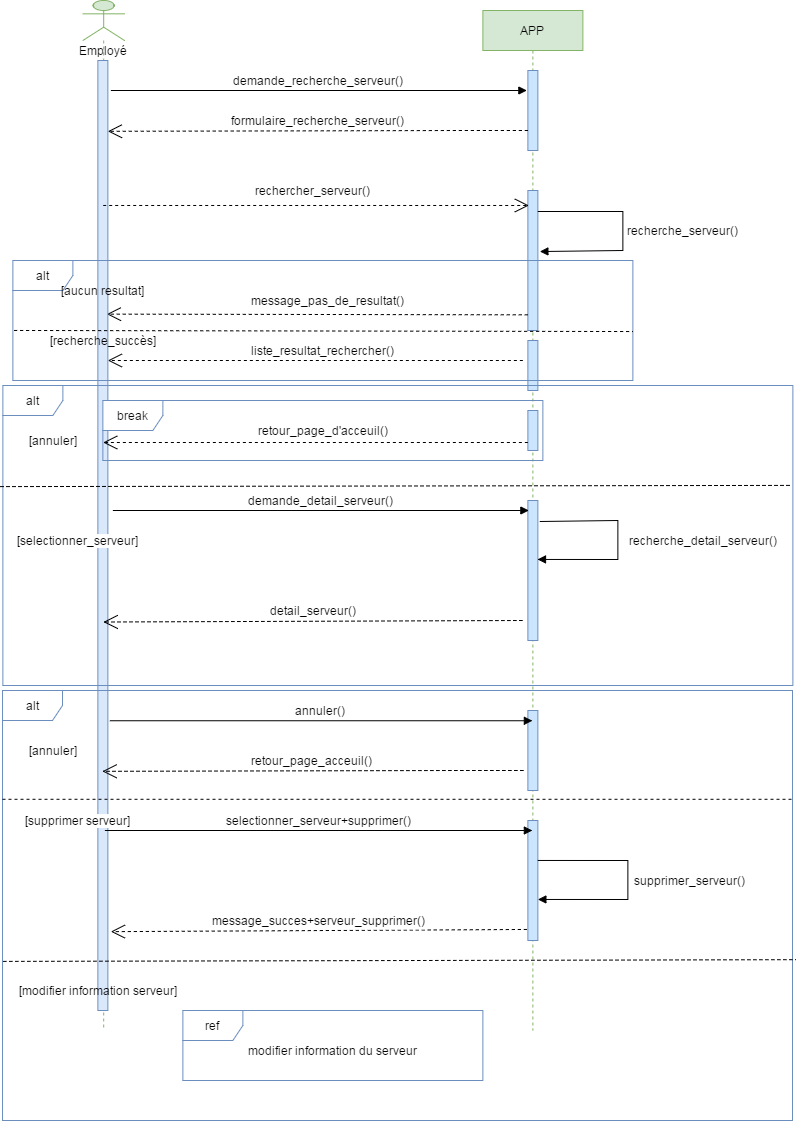

The diagram above was exported from draw.io. Its source (the exported page's mxGraphModel, read from the mxfile embedded in the PNG):
<mxGraphModel dx="1102" dy="570" grid="1" gridSize="10" guides="1" tooltips="1" connect="1" arrows="1" fold="1" page="1" pageScale="1" pageWidth="827" pageHeight="1169" math="0" shadow="0">
  <root>
    <mxCell id="0" />
    <mxCell id="1" parent="0" />
    <mxCell id="YoIiUdy7mscQq68yAFUN-1" value="APP" style="shape=umlLifeline;perimeter=lifelinePerimeter;container=1;collapsible=0;recursiveResize=0;rounded=0;shadow=0;strokeWidth=1;fillColor=#d5e8d4;strokeColor=#82b366;" vertex="1" parent="1">
      <mxGeometry x="499.37" y="130" width="100" height="1020" as="geometry" />
    </mxCell>
    <mxCell id="YoIiUdy7mscQq68yAFUN-2" value="" style="html=1;points=[];perimeter=orthogonalPerimeter;fontSize=12;fillColor=#cce5ff;strokeColor=#6C8EBF;" vertex="1" parent="YoIiUdy7mscQq68yAFUN-1">
      <mxGeometry x="45" y="60" width="10" height="80" as="geometry" />
    </mxCell>
    <mxCell id="YoIiUdy7mscQq68yAFUN-3" value="" style="html=1;points=[];perimeter=orthogonalPerimeter;fontSize=12;fillColor=#cce5ff;strokeColor=#6C8EBF;" vertex="1" parent="YoIiUdy7mscQq68yAFUN-1">
      <mxGeometry x="45" y="180" width="10" height="140" as="geometry" />
    </mxCell>
    <mxCell id="YoIiUdy7mscQq68yAFUN-4" value="" style="verticalAlign=bottom;endArrow=block;shadow=0;strokeWidth=1;fontSize=12;exitX=1;exitY=0.15;exitDx=0;exitDy=0;exitPerimeter=0;entryX=1.2;entryY=0.436;entryDx=0;entryDy=0;entryPerimeter=0;rounded=0;" edge="1" parent="YoIiUdy7mscQq68yAFUN-1" source="YoIiUdy7mscQq68yAFUN-3" target="YoIiUdy7mscQq68yAFUN-3">
      <mxGeometry x="0.0146" y="30" relative="1" as="geometry">
        <mxPoint x="150" y="220" as="sourcePoint" />
        <mxPoint x="180" y="240" as="targetPoint" />
        <Array as="points">
          <mxPoint x="140" y="201" />
          <mxPoint x="140" y="240" />
        </Array>
        <mxPoint as="offset" />
      </mxGeometry>
    </mxCell>
    <mxCell id="YoIiUdy7mscQq68yAFUN-5" value="" style="html=1;points=[];perimeter=orthogonalPerimeter;fontSize=12;fillColor=#cce5ff;strokeColor=#6C8EBF;" vertex="1" parent="YoIiUdy7mscQq68yAFUN-1">
      <mxGeometry x="45" y="490" width="10" height="140" as="geometry" />
    </mxCell>
    <mxCell id="YoIiUdy7mscQq68yAFUN-6" value="" style="html=1;points=[];perimeter=orthogonalPerimeter;fontSize=12;fillColor=#cce5ff;strokeColor=#6C8EBF;" vertex="1" parent="YoIiUdy7mscQq68yAFUN-1">
      <mxGeometry x="45" y="330" width="10" height="50" as="geometry" />
    </mxCell>
    <mxCell id="YoIiUdy7mscQq68yAFUN-7" value="" style="html=1;points=[];perimeter=orthogonalPerimeter;fontSize=12;fillColor=#cce5ff;strokeColor=#6C8EBF;" vertex="1" parent="YoIiUdy7mscQq68yAFUN-1">
      <mxGeometry x="45" y="400" width="10" height="40" as="geometry" />
    </mxCell>
    <mxCell id="YoIiUdy7mscQq68yAFUN-8" value="" style="verticalAlign=bottom;endArrow=block;shadow=0;strokeWidth=1;fontSize=12;rounded=0;exitX=1.2;exitY=0.15;exitDx=0;exitDy=0;exitPerimeter=0;entryX=0.963;entryY=0.421;entryDx=0;entryDy=0;entryPerimeter=0;" edge="1" parent="YoIiUdy7mscQq68yAFUN-1" source="YoIiUdy7mscQq68yAFUN-5" target="YoIiUdy7mscQq68yAFUN-5">
      <mxGeometry x="0.0146" y="30" relative="1" as="geometry">
        <mxPoint x="70" y="510" as="sourcePoint" />
        <mxPoint x="61.629999999999995" y="550" as="targetPoint" />
        <Array as="points">
          <mxPoint x="135" y="510" />
          <mxPoint x="135" y="549" />
        </Array>
        <mxPoint as="offset" />
      </mxGeometry>
    </mxCell>
    <mxCell id="YoIiUdy7mscQq68yAFUN-9" value="" style="html=1;points=[];perimeter=orthogonalPerimeter;fontSize=12;fillColor=#cce5ff;strokeColor=#6C8EBF;" vertex="1" parent="YoIiUdy7mscQq68yAFUN-1">
      <mxGeometry x="45" y="700" width="10" height="80" as="geometry" />
    </mxCell>
    <mxCell id="YoIiUdy7mscQq68yAFUN-10" value="" style="html=1;points=[];perimeter=orthogonalPerimeter;fontSize=12;fillColor=#cce5ff;strokeColor=#6C8EBF;" vertex="1" parent="YoIiUdy7mscQq68yAFUN-1">
      <mxGeometry x="45" y="810" width="10" height="120" as="geometry" />
    </mxCell>
    <mxCell id="YoIiUdy7mscQq68yAFUN-11" value="" style="verticalAlign=bottom;endArrow=block;shadow=0;strokeWidth=1;fontSize=12;exitX=1;exitY=0.333;exitDx=0;exitDy=0;exitPerimeter=0;entryX=1;entryY=0.658;entryDx=0;entryDy=0;entryPerimeter=0;rounded=0;" edge="1" parent="YoIiUdy7mscQq68yAFUN-1" source="YoIiUdy7mscQq68yAFUN-10" target="YoIiUdy7mscQq68yAFUN-10">
      <mxGeometry x="0.0146" y="30" relative="1" as="geometry">
        <mxPoint x="60" y="850" as="sourcePoint" />
        <mxPoint x="62" y="890.04" as="targetPoint" />
        <Array as="points">
          <mxPoint x="145" y="850" />
          <mxPoint x="145" y="889" />
        </Array>
        <mxPoint as="offset" />
      </mxGeometry>
    </mxCell>
    <mxCell id="YoIiUdy7mscQq68yAFUN-12" value="demande_recherche_serveur()" style="verticalAlign=bottom;endArrow=block;shadow=0;strokeWidth=1;fontSize=12;entryX=-0.1;entryY=0.25;entryDx=0;entryDy=0;entryPerimeter=0;" edge="1" parent="1" target="YoIiUdy7mscQq68yAFUN-2">
      <mxGeometry relative="1" as="geometry">
        <mxPoint x="127.37" y="210" as="sourcePoint" />
        <mxPoint x="509.37" y="204" as="targetPoint" />
      </mxGeometry>
    </mxCell>
    <mxCell id="YoIiUdy7mscQq68yAFUN-13" value="formulaire_recherche_serveur()" style="verticalAlign=bottom;endArrow=open;shadow=0;strokeWidth=1;fontSize=12;dashed=1;endFill=0;endSize=12;entryX=0.6;entryY=0.127;entryDx=0;entryDy=0;entryPerimeter=0;" edge="1" parent="1" target="YoIiUdy7mscQq68yAFUN-15">
      <mxGeometry relative="1" as="geometry">
        <mxPoint x="544.37" y="250" as="sourcePoint" />
        <mxPoint x="139.37" y="250" as="targetPoint" />
        <Array as="points">
          <mxPoint x="479.37" y="250" />
        </Array>
      </mxGeometry>
    </mxCell>
    <mxCell id="YoIiUdy7mscQq68yAFUN-14" value="" style="endArrow=open;endFill=1;endSize=12;html=1;exitX=0;exitY=0.888;exitDx=0;exitDy=0;exitPerimeter=0;dashed=1;entryX=0.9;entryY=0.267;entryDx=0;entryDy=0;entryPerimeter=0;" edge="1" parent="1" source="YoIiUdy7mscQq68yAFUN-3" target="YoIiUdy7mscQq68yAFUN-16">
      <mxGeometry width="160" relative="1" as="geometry">
        <mxPoint x="538.37" y="380" as="sourcePoint" />
        <mxPoint x="124.37" y="380" as="targetPoint" />
      </mxGeometry>
    </mxCell>
    <mxCell id="YoIiUdy7mscQq68yAFUN-15" value="" style="shape=umlLifeline;participant=umlActor;perimeter=lifelinePerimeter;whiteSpace=wrap;html=1;container=1;collapsible=0;recursiveResize=0;verticalAlign=top;spacingTop=36;outlineConnect=0;fontSize=12;fillColor=#d5e8d4;strokeColor=#82b366;" vertex="1" parent="1">
      <mxGeometry x="99.37" y="120" width="41.63" height="1030" as="geometry" />
    </mxCell>
    <mxCell id="YoIiUdy7mscQq68yAFUN-16" value="" style="html=1;points=[];perimeter=orthogonalPerimeter;fontSize=12;fillColor=#dae8fc;strokeColor=#6C8EBF;" vertex="1" parent="YoIiUdy7mscQq68yAFUN-15">
      <mxGeometry x="15" y="60" width="10" height="950" as="geometry" />
    </mxCell>
    <mxCell id="YoIiUdy7mscQq68yAFUN-17" value="alt" style="shape=umlFrame;whiteSpace=wrap;html=1;strokeColor=#6C8EBF;fontSize=12;" vertex="1" parent="YoIiUdy7mscQq68yAFUN-15">
      <mxGeometry x="-80" y="385" width="790" height="300" as="geometry" />
    </mxCell>
    <mxCell id="YoIiUdy7mscQq68yAFUN-18" value="" style="endArrow=none;endFill=0;endSize=12;html=1;dashed=1;strokeWidth=1;fontSize=12;entryX=0.999;entryY=0.333;entryDx=0;entryDy=0;entryPerimeter=0;exitX=-0.003;exitY=0.337;exitDx=0;exitDy=0;exitPerimeter=0;" edge="1" parent="YoIiUdy7mscQq68yAFUN-15" source="YoIiUdy7mscQq68yAFUN-17" target="YoIiUdy7mscQq68yAFUN-17">
      <mxGeometry width="160" relative="1" as="geometry">
        <mxPoint x="170" y="490" as="sourcePoint" />
        <mxPoint x="330" y="490" as="targetPoint" />
      </mxGeometry>
    </mxCell>
    <mxCell id="YoIiUdy7mscQq68yAFUN-19" value="Employé" style="text;html=1;align=center;verticalAlign=middle;resizable=0;points=[];autosize=1;fontSize=12;" vertex="1" parent="1">
      <mxGeometry x="89.37" y="160" width="60" height="20" as="geometry" />
    </mxCell>
    <mxCell id="YoIiUdy7mscQq68yAFUN-20" value="message_pas_de_resultat()" style="text;html=1;align=center;verticalAlign=middle;resizable=0;points=[];autosize=1;fontSize=12;" vertex="1" parent="1">
      <mxGeometry x="259.37" y="410" width="170" height="20" as="geometry" />
    </mxCell>
    <mxCell id="YoIiUdy7mscQq68yAFUN-21" value="recherche_&lt;span style=&quot;background-color: rgb(255 , 255 , 255)&quot;&gt;serveur&lt;/span&gt;()" style="text;html=1;align=center;verticalAlign=middle;resizable=0;points=[];autosize=1;fontSize=12;" vertex="1" parent="1">
      <mxGeometry x="634.37" y="340" width="130" height="20" as="geometry" />
    </mxCell>
    <mxCell id="YoIiUdy7mscQq68yAFUN-22" value="" style="endArrow=open;endFill=1;endSize=12;html=1;exitX=0;exitY=0.888;exitDx=0;exitDy=0;exitPerimeter=0;dashed=1;entryX=1.1;entryY=0.492;entryDx=0;entryDy=0;entryPerimeter=0;" edge="1" parent="1">
      <mxGeometry width="160" relative="1" as="geometry">
        <mxPoint x="538.87" y="740" as="sourcePoint" />
        <mxPoint x="119.87" y="741.52" as="targetPoint" />
      </mxGeometry>
    </mxCell>
    <mxCell id="YoIiUdy7mscQq68yAFUN-23" value="detail_&lt;span style=&quot;background-color: rgb(255 , 255 , 255)&quot;&gt;serveur&lt;/span&gt;()" style="text;html=1;align=center;verticalAlign=middle;resizable=0;points=[];autosize=1;fontSize=12;" vertex="1" parent="1">
      <mxGeometry x="279.37" y="720" width="100" height="20" as="geometry" />
    </mxCell>
    <mxCell id="YoIiUdy7mscQq68yAFUN-24" value="recherche_detail_&lt;span style=&quot;background-color: rgb(255 , 255 , 255)&quot;&gt;serveur&lt;/span&gt;()" style="text;html=1;align=center;verticalAlign=middle;resizable=0;points=[];autosize=1;fontSize=12;" vertex="1" parent="1">
      <mxGeometry x="639.37" y="650" width="160" height="20" as="geometry" />
    </mxCell>
    <mxCell id="YoIiUdy7mscQq68yAFUN-25" value="" style="endArrow=open;endFill=1;endSize=12;html=1;dashed=1;entryX=0.1;entryY=0.107;entryDx=0;entryDy=0;entryPerimeter=0;" edge="1" parent="1" source="YoIiUdy7mscQq68yAFUN-15" target="YoIiUdy7mscQq68yAFUN-3">
      <mxGeometry width="160" relative="1" as="geometry">
        <mxPoint x="329.37" y="330" as="sourcePoint" />
        <mxPoint x="-89.63" y="331.52" as="targetPoint" />
      </mxGeometry>
    </mxCell>
    <mxCell id="YoIiUdy7mscQq68yAFUN-26" value="rechercher_&lt;span style=&quot;background-color: rgb(255 , 255 , 255)&quot;&gt;serveur&lt;/span&gt;()" style="text;html=1;align=center;verticalAlign=middle;resizable=0;points=[];autosize=1;fontSize=12;" vertex="1" parent="1">
      <mxGeometry x="264.37" y="300" width="130" height="20" as="geometry" />
    </mxCell>
    <mxCell id="YoIiUdy7mscQq68yAFUN-27" value="" style="endArrow=open;endFill=1;endSize=12;html=1;dashed=1;" edge="1" parent="1" target="YoIiUdy7mscQq68yAFUN-16">
      <mxGeometry width="160" relative="1" as="geometry">
        <mxPoint x="539.37" y="480" as="sourcePoint" />
        <mxPoint x="129.37" y="482" as="targetPoint" />
      </mxGeometry>
    </mxCell>
    <mxCell id="YoIiUdy7mscQq68yAFUN-28" value="liste_resultat_rechercher()" style="text;html=1;align=center;verticalAlign=middle;resizable=0;points=[];autosize=1;fontSize=12;" vertex="1" parent="1">
      <mxGeometry x="259.37" y="460" width="160" height="20" as="geometry" />
    </mxCell>
    <mxCell id="YoIiUdy7mscQq68yAFUN-29" value="alt" style="shape=umlFrame;whiteSpace=wrap;html=1;strokeColor=#6C8EBF;fontSize=12;" vertex="1" parent="1">
      <mxGeometry x="29.370000000000005" y="380" width="620" height="120" as="geometry" />
    </mxCell>
    <mxCell id="YoIiUdy7mscQq68yAFUN-30" value="" style="endArrow=none;endFill=0;endSize=12;html=1;dashed=1;strokeWidth=1;fontSize=12;entryX=1;entryY=0.592;entryDx=0;entryDy=0;entryPerimeter=0;exitX=0.002;exitY=0.583;exitDx=0;exitDy=0;exitPerimeter=0;" edge="1" parent="1" source="YoIiUdy7mscQq68yAFUN-29" target="YoIiUdy7mscQq68yAFUN-29">
      <mxGeometry width="160" relative="1" as="geometry">
        <mxPoint x="9.370000000000005" y="450" as="sourcePoint" />
        <mxPoint x="424.37" y="454.5" as="targetPoint" />
      </mxGeometry>
    </mxCell>
    <mxCell id="YoIiUdy7mscQq68yAFUN-31" value="[aucun resultat]" style="text;html=1;align=center;verticalAlign=middle;resizable=0;points=[];autosize=1;fontSize=12;" vertex="1" parent="1">
      <mxGeometry x="69.37" y="400" width="100" height="20" as="geometry" />
    </mxCell>
    <mxCell id="YoIiUdy7mscQq68yAFUN-32" value="[recherche_succès]" style="text;html=1;align=center;verticalAlign=middle;resizable=0;points=[];autosize=1;fontSize=12;" vertex="1" parent="1">
      <mxGeometry x="59.370000000000005" y="450" width="120" height="20" as="geometry" />
    </mxCell>
    <mxCell id="YoIiUdy7mscQq68yAFUN-33" value="" style="endArrow=open;endFill=1;endSize=12;html=1;exitX=0;exitY=0.8;exitDx=0;exitDy=0;exitPerimeter=0;dashed=1;" edge="1" parent="1" source="YoIiUdy7mscQq68yAFUN-7" target="YoIiUdy7mscQq68yAFUN-15">
      <mxGeometry width="160" relative="1" as="geometry">
        <mxPoint x="538.87" y="560" as="sourcePoint" />
        <mxPoint x="119.87" y="561.52" as="targetPoint" />
      </mxGeometry>
    </mxCell>
    <mxCell id="YoIiUdy7mscQq68yAFUN-34" value="retour_page_d'acceuil()" style="text;html=1;align=center;verticalAlign=middle;resizable=0;points=[];autosize=1;fontSize=12;" vertex="1" parent="1">
      <mxGeometry x="264.37" y="540" width="150" height="20" as="geometry" />
    </mxCell>
    <mxCell id="YoIiUdy7mscQq68yAFUN-35" value="demande_detail_serveur()" style="verticalAlign=bottom;endArrow=block;shadow=0;strokeWidth=1;fontSize=12;entryX=-0.1;entryY=0.25;entryDx=0;entryDy=0;entryPerimeter=0;" edge="1" parent="1">
      <mxGeometry relative="1" as="geometry">
        <mxPoint x="129.37" y="630" as="sourcePoint" />
        <mxPoint x="545.37" y="630" as="targetPoint" />
      </mxGeometry>
    </mxCell>
    <mxCell id="YoIiUdy7mscQq68yAFUN-36" value="break" style="shape=umlFrame;whiteSpace=wrap;html=1;strokeColor=#6C8EBF;fontSize=12;" vertex="1" parent="1">
      <mxGeometry x="119.37" y="520" width="440" height="60" as="geometry" />
    </mxCell>
    <mxCell id="YoIiUdy7mscQq68yAFUN-37" value="[annuler]" style="text;html=1;align=center;verticalAlign=middle;resizable=0;points=[];autosize=1;fontSize=12;" vertex="1" parent="1">
      <mxGeometry x="39.370000000000005" y="550" width="60" height="20" as="geometry" />
    </mxCell>
    <mxCell id="YoIiUdy7mscQq68yAFUN-38" value="[selectionner_&lt;span style=&quot;background-color: rgb(255 , 255 , 255)&quot;&gt;serveur&lt;/span&gt;]" style="text;html=1;align=center;verticalAlign=middle;resizable=0;points=[];autosize=1;fontSize=12;" vertex="1" parent="1">
      <mxGeometry x="24.370000000000005" y="650" width="140" height="20" as="geometry" />
    </mxCell>
    <mxCell id="YoIiUdy7mscQq68yAFUN-39" value="annuler()" style="verticalAlign=bottom;endArrow=block;shadow=0;strokeWidth=1;fontSize=12;exitX=1.2;exitY=0.695;exitDx=0;exitDy=0;exitPerimeter=0;" edge="1" parent="1" source="YoIiUdy7mscQq68yAFUN-16" target="YoIiUdy7mscQq68yAFUN-1">
      <mxGeometry relative="1" as="geometry">
        <mxPoint x="129.37" y="840" as="sourcePoint" />
        <mxPoint x="519.37" y="840" as="targetPoint" />
      </mxGeometry>
    </mxCell>
    <mxCell id="YoIiUdy7mscQq68yAFUN-40" value="selectionner_serveur+supprimer()" style="verticalAlign=bottom;endArrow=block;shadow=0;strokeWidth=1;fontSize=12;" edge="1" parent="1" target="YoIiUdy7mscQq68yAFUN-1">
      <mxGeometry relative="1" as="geometry">
        <mxPoint x="121.37" y="950" as="sourcePoint" />
        <mxPoint x="529.37" y="950" as="targetPoint" />
      </mxGeometry>
    </mxCell>
    <mxCell id="YoIiUdy7mscQq68yAFUN-41" value="message_succes+serveur_supprimer()" style="verticalAlign=bottom;endArrow=open;shadow=0;strokeWidth=1;fontSize=12;dashed=1;endFill=0;endSize=12;entryX=1.3;entryY=0.917;entryDx=0;entryDy=0;entryPerimeter=0;exitX=-0.1;exitY=0.908;exitDx=0;exitDy=0;exitPerimeter=0;" edge="1" parent="1" source="YoIiUdy7mscQq68yAFUN-10" target="YoIiUdy7mscQq68yAFUN-16">
      <mxGeometry relative="1" as="geometry">
        <mxPoint x="339.37" y="1000" as="sourcePoint" />
        <mxPoint x="-81.63" y="1000.81" as="targetPoint" />
        <Array as="points" />
      </mxGeometry>
    </mxCell>
    <mxCell id="YoIiUdy7mscQq68yAFUN-42" value="retour_page_acceuil()" style="verticalAlign=bottom;endArrow=open;shadow=0;strokeWidth=1;fontSize=12;dashed=1;endFill=0;endSize=12;entryX=0.6;entryY=0.127;entryDx=0;entryDy=0;entryPerimeter=0;" edge="1" parent="1">
      <mxGeometry relative="1" as="geometry">
        <mxPoint x="539.87" y="890" as="sourcePoint" />
        <mxPoint x="118.87" y="890.81" as="targetPoint" />
        <Array as="points">
          <mxPoint x="474.87" y="890" />
        </Array>
      </mxGeometry>
    </mxCell>
    <mxCell id="YoIiUdy7mscQq68yAFUN-43" value="supprimer_&lt;span style=&quot;background-color: rgb(255 , 255 , 255)&quot;&gt;serveur&lt;/span&gt;()" style="text;html=1;align=center;verticalAlign=middle;resizable=0;points=[];autosize=1;fontSize=12;" vertex="1" parent="1">
      <mxGeometry x="641" y="990" width="130" height="20" as="geometry" />
    </mxCell>
    <mxCell id="YoIiUdy7mscQq68yAFUN-44" value="alt" style="shape=umlFrame;whiteSpace=wrap;html=1;strokeColor=#6C8EBF;fontSize=12;" vertex="1" parent="1">
      <mxGeometry x="19" y="810" width="790" height="430" as="geometry" />
    </mxCell>
    <mxCell id="YoIiUdy7mscQq68yAFUN-45" value="" style="endArrow=none;endFill=0;endSize=12;html=1;dashed=1;strokeWidth=1;fontSize=12;entryX=1.004;entryY=0.626;entryDx=0;entryDy=0;entryPerimeter=0;exitX=0.001;exitY=0.63;exitDx=0;exitDy=0;exitPerimeter=0;" edge="1" parent="1" source="YoIiUdy7mscQq68yAFUN-44" target="YoIiUdy7mscQq68yAFUN-44">
      <mxGeometry width="160" relative="1" as="geometry">
        <mxPoint x="269.37" y="1100" as="sourcePoint" />
        <mxPoint x="429.37" y="1100" as="targetPoint" />
      </mxGeometry>
    </mxCell>
    <mxCell id="YoIiUdy7mscQq68yAFUN-46" value="" style="endArrow=none;endFill=0;endSize=12;html=1;dashed=1;strokeWidth=1;fontSize=12;entryX=0.999;entryY=0.253;entryDx=0;entryDy=0;entryPerimeter=0;exitX=0;exitY=0.253;exitDx=0;exitDy=0;exitPerimeter=0;" edge="1" parent="1" source="YoIiUdy7mscQq68yAFUN-44" target="YoIiUdy7mscQq68yAFUN-44">
      <mxGeometry width="160" relative="1" as="geometry">
        <mxPoint x="259.37" y="920" as="sourcePoint" />
        <mxPoint x="419.37" y="920" as="targetPoint" />
      </mxGeometry>
    </mxCell>
    <mxCell id="YoIiUdy7mscQq68yAFUN-47" value="ref" style="shape=umlFrame;whiteSpace=wrap;html=1;strokeColor=#6C8EBF;fontSize=12;" vertex="1" parent="1">
      <mxGeometry x="199.37" y="1130" width="300" height="70" as="geometry" />
    </mxCell>
    <mxCell id="YoIiUdy7mscQq68yAFUN-48" value="modifier information du&amp;nbsp;&lt;span style=&quot;background-color: rgb(255 , 255 , 255)&quot;&gt;serveur&lt;/span&gt;" style="text;html=1;align=center;verticalAlign=middle;resizable=0;points=[];autosize=1;fontSize=12;" vertex="1" parent="1">
      <mxGeometry x="259.37" y="1160" width="180" height="20" as="geometry" />
    </mxCell>
    <mxCell id="YoIiUdy7mscQq68yAFUN-49" value="[annuler]" style="text;html=1;align=center;verticalAlign=middle;resizable=0;points=[];autosize=1;fontSize=12;" vertex="1" parent="1">
      <mxGeometry x="39.370000000000005" y="860" width="60" height="20" as="geometry" />
    </mxCell>
    <mxCell id="YoIiUdy7mscQq68yAFUN-50" value="[supprimer&amp;nbsp;&lt;span style=&quot;background-color: rgb(255 , 255 , 255)&quot;&gt;serveur&lt;/span&gt;]" style="text;html=1;align=center;verticalAlign=middle;resizable=0;points=[];autosize=1;fontSize=12;" vertex="1" parent="1">
      <mxGeometry x="34.370000000000005" y="930" width="120" height="20" as="geometry" />
    </mxCell>
    <mxCell id="YoIiUdy7mscQq68yAFUN-51" value="[modifier information&amp;nbsp;&lt;span style=&quot;background-color: rgb(255 , 255 , 255)&quot;&gt;serveur&lt;/span&gt;]" style="text;html=1;align=center;verticalAlign=middle;resizable=0;points=[];autosize=1;fontSize=12;" vertex="1" parent="1">
      <mxGeometry x="29.370000000000005" y="1100" width="170" height="20" as="geometry" />
    </mxCell>
  </root>
</mxGraphModel>